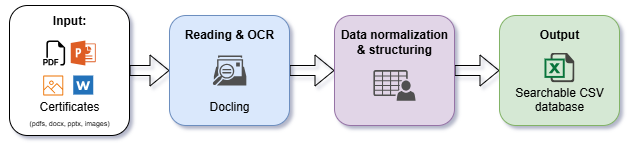

The diagram above was exported from draw.io. Its source (the exported page's mxGraphModel, read from the mxfile embedded in the PNG):
<mxGraphModel dx="863" dy="477" grid="1" gridSize="10" guides="1" tooltips="1" connect="1" arrows="1" fold="1" page="1" pageScale="1" pageWidth="850" pageHeight="1100" math="0" shadow="0">
  <root>
    <mxCell id="0" />
    <mxCell id="1" parent="0" />
    <mxCell id="aClGwB7hyaJqNDOlhmau-3" value="" style="edgeStyle=orthogonalEdgeStyle;rounded=0;orthogonalLoop=1;jettySize=auto;html=1;shape=flexArrow;fontSize=11;strokeWidth=1;endSize=6;startSize=4;" edge="1" parent="1" source="aClGwB7hyaJqNDOlhmau-1" target="aClGwB7hyaJqNDOlhmau-2">
      <mxGeometry relative="1" as="geometry" />
    </mxCell>
    <mxCell id="aClGwB7hyaJqNDOlhmau-1" value="&lt;b&gt;Input:&lt;/b&gt;&lt;div&gt;&lt;b&gt;&lt;br&gt;&lt;/b&gt;&lt;/div&gt;&lt;div&gt;&lt;b&gt;&lt;br&gt;&lt;/b&gt;&lt;/div&gt;&lt;div&gt;&lt;b&gt;&lt;br&gt;&lt;/b&gt;&lt;/div&gt;&lt;div&gt;&lt;b&gt;&lt;br&gt;&lt;/b&gt;&lt;/div&gt;&lt;div&gt;&lt;b&gt;&lt;br&gt;&lt;/b&gt;&lt;/div&gt;&lt;div&gt;Certificates&lt;/div&gt;&lt;div&gt;&lt;font style=&quot;font-size: 7px;&quot;&gt;(pdfs, docx, pptx, images)&lt;/font&gt;&lt;/div&gt;" style="rounded=1;whiteSpace=wrap;html=1;verticalAlign=middle;" vertex="1" parent="1">
      <mxGeometry x="100" y="320" width="120" height="130" as="geometry" />
    </mxCell>
    <mxCell id="aClGwB7hyaJqNDOlhmau-5" value="" style="edgeStyle=orthogonalEdgeStyle;rounded=0;orthogonalLoop=1;jettySize=auto;html=1;shape=flexArrow;" edge="1" parent="1" source="aClGwB7hyaJqNDOlhmau-2" target="aClGwB7hyaJqNDOlhmau-4">
      <mxGeometry relative="1" as="geometry" />
    </mxCell>
    <mxCell id="aClGwB7hyaJqNDOlhmau-2" value="&lt;b&gt;Reading &amp;amp; OCR&lt;/b&gt;&lt;div&gt;&lt;br&gt;&lt;/div&gt;&lt;div&gt;&lt;br&gt;&lt;/div&gt;&lt;div&gt;&lt;br&gt;&lt;/div&gt;&lt;div&gt;&lt;br&gt;&lt;/div&gt;&lt;div&gt;Docling&lt;/div&gt;" style="whiteSpace=wrap;html=1;rounded=1;fillColor=#dae8fc;strokeColor=#6c8ebf;" vertex="1" parent="1">
      <mxGeometry x="260" y="330" width="120" height="110" as="geometry" />
    </mxCell>
    <mxCell id="aClGwB7hyaJqNDOlhmau-7" value="" style="edgeStyle=orthogonalEdgeStyle;rounded=0;orthogonalLoop=1;jettySize=auto;html=1;shape=flexArrow;" edge="1" parent="1" source="aClGwB7hyaJqNDOlhmau-4" target="aClGwB7hyaJqNDOlhmau-6">
      <mxGeometry relative="1" as="geometry" />
    </mxCell>
    <mxCell id="aClGwB7hyaJqNDOlhmau-4" value="&lt;b&gt;Data normalization &amp;amp; structuring&lt;/b&gt;&lt;div&gt;&lt;b&gt;&lt;br&gt;&lt;/b&gt;&lt;/div&gt;&lt;div&gt;&lt;b&gt;&lt;br&gt;&lt;/b&gt;&lt;/div&gt;&lt;div&gt;&lt;b&gt;&lt;br&gt;&lt;/b&gt;&lt;/div&gt;&lt;div&gt;&lt;b&gt;&lt;br&gt;&lt;/b&gt;&lt;/div&gt;" style="whiteSpace=wrap;html=1;rounded=1;fillColor=#e1d5e7;strokeColor=#9673a6;verticalAlign=middle;" vertex="1" parent="1">
      <mxGeometry x="425" y="330" width="120" height="110" as="geometry" />
    </mxCell>
    <mxCell id="aClGwB7hyaJqNDOlhmau-6" value="&lt;b&gt;Output&lt;/b&gt;&lt;div&gt;&lt;b&gt;&lt;br&gt;&lt;/b&gt;&lt;/div&gt;&lt;div&gt;&lt;b&gt;&lt;br&gt;&lt;/b&gt;&lt;/div&gt;&lt;div&gt;&lt;br&gt;&lt;/div&gt;&lt;div&gt;Searchable CSV database&lt;/div&gt;" style="whiteSpace=wrap;html=1;rounded=1;fillColor=#d5e8d4;strokeColor=#82b366;" vertex="1" parent="1">
      <mxGeometry x="590" y="330" width="120" height="110" as="geometry" />
    </mxCell>
    <mxCell id="aClGwB7hyaJqNDOlhmau-9" value="" style="shape=image;html=1;verticalAlign=top;verticalLabelPosition=bottom;labelBackgroundColor=#ffffff;imageAspect=0;aspect=fixed;image=https://icons.diagrams.net/icon-cache1/Bootstrap_Vol_3-2297/filetype-pdf-1006.svg" vertex="1" parent="1">
      <mxGeometry x="133.75" y="355" width="25" height="25" as="geometry" />
    </mxCell>
    <mxCell id="aClGwB7hyaJqNDOlhmau-13" value="" style="sketch=0;aspect=fixed;pointerEvents=1;shadow=0;dashed=0;html=1;strokeColor=none;labelPosition=center;verticalLabelPosition=bottom;verticalAlign=top;align=center;shape=mxgraph.mscae.other.powerpoint;fillColor=#DE5D24;" vertex="1" parent="1">
      <mxGeometry x="161.25" y="355" width="25" height="25" as="geometry" />
    </mxCell>
    <mxCell id="aClGwB7hyaJqNDOlhmau-15" value="" style="shape=image;html=1;verticalAlign=top;verticalLabelPosition=bottom;labelBackgroundColor=#ffffff;imageAspect=0;aspect=fixed;image=https://icons.diagrams.net/icon-cache1/Document_icons-2697/647719-word-1212.svg" vertex="1" parent="1">
      <mxGeometry x="163.75" y="390" width="20" height="20" as="geometry" />
    </mxCell>
    <mxCell id="aClGwB7hyaJqNDOlhmau-17" value="" style="sketch=0;pointerEvents=1;shadow=0;dashed=0;html=1;strokeColor=none;fillColor=#505050;labelPosition=center;verticalLabelPosition=bottom;verticalAlign=top;outlineConnect=0;align=center;shape=mxgraph.office.communications.discovery_search_mailbox;" vertex="1" parent="1">
      <mxGeometry x="303.16" y="370" width="33.67" height="30" as="geometry" />
    </mxCell>
    <mxCell id="aClGwB7hyaJqNDOlhmau-18" value="" style="sketch=0;outlineConnect=0;fontColor=#232F3E;gradientColor=none;fillColor=#ED7100;strokeColor=none;dashed=0;verticalLabelPosition=bottom;verticalAlign=top;align=center;html=1;fontSize=12;fontStyle=0;aspect=fixed;pointerEvents=1;shape=mxgraph.aws4.container_registry_image;" vertex="1" parent="1">
      <mxGeometry x="133.75" y="390" width="20" height="20" as="geometry" />
    </mxCell>
    <mxCell id="aClGwB7hyaJqNDOlhmau-20" value="" style="sketch=0;pointerEvents=1;shadow=0;dashed=0;html=1;strokeColor=none;fillColor=#505050;labelPosition=center;verticalLabelPosition=bottom;verticalAlign=top;outlineConnect=0;align=center;shape=mxgraph.office.users.csv_file;" vertex="1" parent="1">
      <mxGeometry x="463.91" y="384.62" width="42.19" height="30.75" as="geometry" />
    </mxCell>
    <mxCell id="aClGwB7hyaJqNDOlhmau-28" value="" style="shape=image;html=1;verticalAlign=top;verticalLabelPosition=bottom;labelBackgroundColor=#ffffff;imageAspect=0;aspect=fixed;image=https://icons.diagrams.net/icon-cache1/Document_icons-2697/647702-excel-1195.svg" vertex="1" parent="1">
      <mxGeometry x="635" y="367" width="30" height="30" as="geometry" />
    </mxCell>
  </root>
</mxGraphModel>